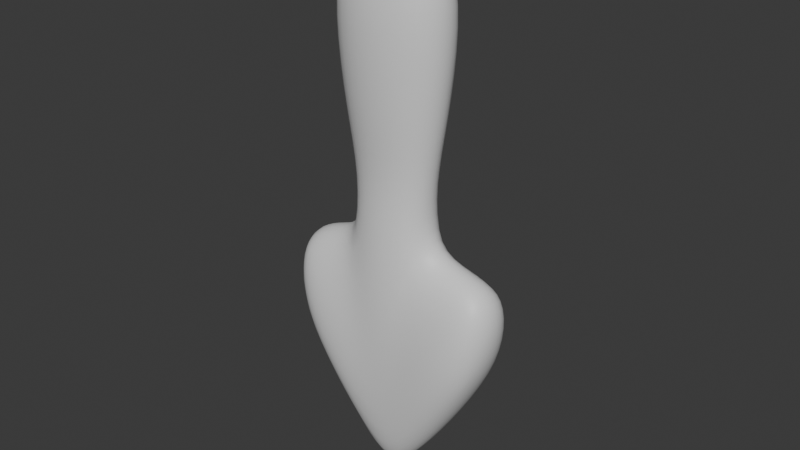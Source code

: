 # Source: arrow.blend  (saved by Blender 4.0.36; exported with 4.5.12 LTS)
import bpy
from mathutils import Matrix  # noqa: F401  (used for matrix-valued properties, if any)

bpy.ops.wm.read_factory_settings(use_empty=True)
scene = bpy.context.scene
scene.name = 'Scene'

# ---- collections
col_collection = bpy.data.collections.new('Collection'); scene.collection.children.link(col_collection)

# ---- materials (node trees are filled in below, after node groups)
mat_material = bpy.data.materials.new('Material')
mat_material.alpha_threshold = 0.0
mat_material.use_transparent_shadow = False
mat_material.roughness = 0.5
mat_material.line_color = (0.0, 0.0, 0.0, 1.0)

# ---- material node trees
mat_material.use_nodes = True; mat_material.node_tree.nodes.clear()
_N = mat_material.node_tree.nodes; _L = mat_material.node_tree.links
n0 = _N.new('ShaderNodeOutputMaterial'); n0.name = 'Material Output'; n0.location = (300, 300)
n1 = _N.new('ShaderNodeBsdfPrincipled'); n1.name = 'Principled BSDF'; n1.location = (10, 300)
n1.inputs[3].default_value = 1.45
_L.new(n1.outputs[0], n0.inputs[0])
n0.is_active_output = True

# ---- world
world_world = bpy.data.worlds.new('World'); scene.world = world_world
world_world.use_nodes = True; world_world.node_tree.nodes.clear()
_N = world_world.node_tree.nodes; _L = world_world.node_tree.links
n0 = _N.new('ShaderNodeOutputWorld'); n0.name = 'World Output'; n0.location = (300, 300)
n1 = _N.new('ShaderNodeBackground'); n1.name = 'Background'; n1.location = (10, 300)
n1.inputs[0].default_value = (0.05088, 0.05088, 0.05088, 1.0)
_L.new(n1.outputs[0], n0.inputs[0])
n0.is_active_output = True
world_world.color = (0.05088, 0.05088, 0.05088)
world_world.use_sun_shadow = False
world_world.sun_shadow_jitter_overblur = 0.0

# ---- meshes
me_cube = bpy.data.meshes.new('Cube')
me_cube.from_pydata([(0.03514, 0.2452, 0.0318), (0.03514, 0.2452, -0.0318), (0.0473, -0.07333, 0.0315), (0.0473, -0.07333, -0.0315), (-0.03314, 0.2452, 0.0318), (-0.03314, 0.2452, -0.0318), (-0.0473, -0.07333, 0.0315), (-0.0473, -0.07333, -0.0315), (0.02897, 0.4644, -0.03205), (-0.0266, 0.4644, -0.03205), (0.02897, 0.4644, 0.03205), (-0.0266, 0.4644, 0.03205), (0.1173, 0.2552, 0.02798), (0.1173, 0.2552, -0.02798), (0.1138, 0.3474, 0.02927), (0.1138, 0.3474, -0.02927), (-0.1104, 0.2552, 0.02798), (-0.1104, 0.2552, -0.02798), (-0.1069, 0.3474, 0.02927), (-0.1069, 0.3474, -0.02927), (-0.0449, 0.09047, -0.02991), (0.0449, 0.09047, 0.02991), (-0.0449, 0.09047, 0.02991), (0.0449, 0.09047, -0.02991), (-0.05429, -0.01182, -0.03616), (0.0006313, 0.235, -0.03905), (0.04705, 0.2087, 2.441e-10), (-0.05915, -0.08529, 1.471e-10), (0.05915, -0.08529, 6.587e-11), (-0.04476, 0.2087, -1.831e-10), (2.441e-10, -0.08529, 0.0394), (0.05429, -0.01182, 0.03616), (-6.712e-10, -0.08529, -0.0394), (-0.03535, 0.1546, 0.02266), (0.0006313, 0.235, 0.03905), (0.03548, 0.1546, -0.02266), (0.0006971, 0.4875, -0.0303), (0.02763, 0.5013, -6.102e-11), (-0.02527, 0.5013, 0.0), (0.0006971, 0.4875, 0.0303), (0.03239, 0.3618, 0.0418), (-0.03006, 0.3618, 0.0418), (0.03239, 0.3618, -0.0418), (-0.03006, 0.3618, -0.0418), (0.1247, 0.2429, 3.051e-10), (0.1211, 0.3477, 1.22e-10), (0.1229, 0.2953, 0.03574), (0.1229, 0.2953, -0.03574), (0.08346, 0.2529, -0.03236), (0.08346, 0.2529, 0.03236), (0.07664, 0.4034, 0.03467), (0.07664, 0.4034, -0.03467), (-0.1174, 0.2429, 1.22e-10), (-0.1138, 0.3477, 3.661e-10), (-0.1156, 0.2953, 0.03574), (-0.1156, 0.2953, -0.03574), (-0.07862, 0.2529, -0.03236), (-0.07177, 0.4034, -0.03467), (-0.07177, 0.4034, 0.03467), (-0.07862, 0.2529, 0.03236), (-0.03535, 0.1546, -0.02266), (0.03548, 0.1546, 0.02266), (-0.05429, -0.01182, 0.03616), (0.05429, -0.01182, -0.03616), (0.06174, 0.09047, 6.587e-11), (0.0, 0.09047, -0.04112), (-0.06174, 0.09047, 6.587e-11), (-2.441e-10, 0.09047, 0.04112), (-2.441e-10, -0.013, 0.04998), (-8.543e-10, -0.1104, 1.041e-09), (-0.04877, 0.1516, 2.081e-10), (5.492e-10, -0.013, -0.04998), (0.07504, -0.013, 1.691e-09), (0.0006874, 0.3751, 0.0398), (0.0002123, 0.5279, 6.102e-11), (0.08621, 0.2251, 0.0), (-0.07577, 0.3288, -0.04614), (0.0006874, 0.3751, -0.0398), (0.1383, 0.2825, -6.102e-10), (0.07618, 0.4294, 0.0), (0.08067, 0.3288, -0.04614), (0.08067, 0.3288, 0.04614), (-0.1301, 0.2825, 1.159e-09), (-0.07577, 0.3288, 0.04614), (-0.08131, 0.2251, -2.441e-10), (-0.07127, 0.4294, -2.441e-10), (0.04895, 0.1516, 6.587e-11), (2.265e-05, 0.1562, -0.03094), (-0.07504, -0.013, 2.284e-10), (2.265e-05, 0.1562, 0.03094)], [], [(21, 67, 68, 31), (67, 22, 62, 68), (68, 62, 6, 30), (31, 68, 30, 2), (3, 28, 69, 32), (28, 2, 30, 69), (69, 30, 6, 27), (32, 69, 27, 7), (20, 66, 70, 60), (66, 22, 33, 70), (70, 33, 4, 29), (60, 70, 29, 5), (20, 65, 71, 24), (65, 23, 63, 71), (71, 63, 3, 32), (24, 71, 32, 7), (23, 64, 72, 63), (64, 21, 31, 72), (72, 31, 2, 28), (63, 72, 28, 3), (4, 34, 73, 41), (34, 0, 40, 73), (73, 40, 10, 39), (41, 73, 39, 11), (9, 38, 74, 36), (38, 11, 39, 74), (74, 39, 10, 37), (36, 74, 37, 8), (0, 26, 75, 49), (26, 1, 48, 75), (75, 48, 13, 44), (49, 75, 44, 12), (9, 43, 76, 57), (43, 5, 56, 76), (76, 56, 17, 55), (57, 76, 55, 19), (1, 25, 77, 42), (25, 5, 43, 77), (77, 43, 9, 36), (42, 77, 36, 8), (12, 44, 78, 46), (44, 13, 47, 78), (78, 47, 15, 45), (46, 78, 45, 14), (8, 37, 79, 51), (37, 10, 50, 79), (79, 50, 14, 45), (51, 79, 45, 15), (1, 42, 80, 48), (42, 8, 51, 80), (80, 51, 15, 47), (48, 80, 47, 13), (10, 40, 81, 50), (40, 0, 49, 81), (81, 49, 12, 46), (50, 81, 46, 14), (17, 52, 82, 55), (52, 16, 54, 82), (82, 54, 18, 53), (55, 82, 53, 19), (4, 41, 83, 59), (41, 11, 58, 83), (83, 58, 18, 54), (59, 83, 54, 16), (5, 29, 84, 56), (29, 4, 59, 84), (84, 59, 16, 52), (56, 84, 52, 17), (11, 38, 85, 58), (38, 9, 57, 85), (85, 57, 19, 53), (58, 85, 53, 18), (1, 26, 86, 35), (26, 0, 61, 86), (86, 61, 21, 64), (35, 86, 64, 23), (5, 25, 87, 60), (25, 1, 35, 87), (87, 35, 23, 65), (60, 87, 65, 20), (7, 27, 88, 24), (27, 6, 62, 88), (88, 62, 22, 66), (24, 88, 66, 20), (0, 34, 89, 61), (34, 4, 33, 89), (89, 33, 22, 67), (61, 89, 67, 21)])
me_cube.polygons.foreach_set('use_smooth', [True] * 88)
_uv = me_cube.uv_layers.new(name='UVMap')
_uv.uv.foreach_set('vector', [0.625, 0.625, 0.75, 0.625, 0.75, 0.6875, 0.625, 0.6879, 0.75, 0.625, 0.875, 0.625, 0.875, 0.6875, 0.75, 0.6875, 0.75, 0.6875, 0.875, 0.6875, 0.875, 0.75, 0.75, 0.75, 0.625, 0.6879, 0.75, 0.6875, 0.75, 0.75, 0.625, 0.75, 0.375, 0.75, 0.5, 0.7674, 0.5, 0.8767, 0.375, 0.875, 0.5, 0.7674, 0.625, 0.75, 0.625, 0.875, 0.5, 0.8767, 0.5, 0.8767, 0.625, 0.875, 0.625, 1.0, 0.5, 1.0, 0.375, 0.875, 0.5, 0.8767, 0.5, 1.0, 0.375, 1.0, 0.375, 0.125, 0.5, 0.125, 0.5, 0.1858, 0.375, 0.1875, 0.5, 0.125, 0.625, 0.125, 0.625, 0.1875, 0.5, 0.1858, 0.5, 0.1858, 0.625, 0.1875, 0.625, 0.25, 0.5, 0.2326, 0.375, 0.1875, 0.5, 0.1858, 0.5, 0.2326, 0.375, 0.25, 0.125, 0.625, 0.25, 0.625, 0.25, 0.6875, 0.125, 0.6875, 0.25, 0.625, 0.375, 0.625, 0.375, 0.6879, 0.25, 0.6875, 0.25, 0.6875, 0.375, 0.6879, 0.375, 0.75, 0.25, 0.75, 0.125, 0.6875, 0.25, 0.6875, 0.25, 0.75, 0.125, 0.75, 0.375, 0.625, 0.5, 0.625, 0.5, 0.6892, 0.375, 0.6879, 0.5, 0.625, 0.625, 0.625, 0.625, 0.6879, 0.5, 0.6892, 0.5, 0.6892, 0.625, 0.6879, 0.625, 0.75, 0.5, 0.7674, 0.375, 0.6879, 0.5, 0.6892, 0.5, 0.7674, 0.375, 0.75, 0.875, 0.5, 0.75, 0.5185, 0.75, 0.502, 0.8403, 0.5004, 0.75, 0.5185, 0.625, 0.515, 0.658, 0.5015, 0.75, 0.502, 0.75, 0.502, 0.658, 0.5015, 0.625, 0.5, 0.75, 0.5, 0.8403, 0.5004, 0.75, 0.502, 0.75, 0.5, 0.875, 0.5, 0.375, 0.25, 0.5, 0.2847, 0.5, 0.375, 0.375, 0.375, 0.5, 0.2847, 0.625, 0.25, 0.625, 0.375, 0.5, 0.375, 0.5, 0.375, 0.625, 0.375, 0.625, 0.5, 0.5, 0.4653, 0.375, 0.375, 0.5, 0.375, 0.5, 0.4653, 0.375, 0.5, 0.625, 0.515, 0.5, 0.5196, 0.5, 0.5023, 0.5841, 0.5015, 0.5, 0.5196, 0.375, 0.515, 0.4159, 0.5015, 0.5, 0.5023, 0.5, 0.5023, 0.4159, 0.5015, 0.4375, 0.5, 0.5, 0.5, 0.5841, 0.5015, 0.5, 0.5023, 0.5, 0.5, 0.5625, 0.5, 0.125, 0.5, 0.1597, 0.5004, 0.1285, 0.5, 0.125, 0.5, 0.1597, 0.5004, 0.125, 0.5, 0.125, 0.5, 0.1285, 0.5, 0.1285, 0.5, 0.125, 0.5, 0.125, 0.5, 0.125, 0.5, 0.125, 0.5, 0.1285, 0.5, 0.125, 0.5, 0.125, 0.5, 0.375, 0.515, 0.25, 0.5185, 0.25, 0.502, 0.342, 0.5015, 0.25, 0.5185, 0.125, 0.5, 0.1597, 0.5004, 0.25, 0.502, 0.25, 0.502, 0.1597, 0.5004, 0.125, 0.5, 0.25, 0.5, 0.342, 0.5015, 0.25, 0.502, 0.25, 0.5, 0.375, 0.5, 0.5625, 0.5, 0.5, 0.5, 0.5, 0.5, 0.5762, 0.5, 0.5, 0.5, 0.4375, 0.5, 0.4238, 0.5, 0.5, 0.5, 0.5, 0.5, 0.4238, 0.5, 0.4375, 0.5, 0.5, 0.5, 0.5762, 0.5, 0.5, 0.5, 0.5, 0.5, 0.5625, 0.5, 0.375, 0.5, 0.5, 0.4653, 0.5, 0.4965, 0.4159, 0.4991, 0.5, 0.4653, 0.625, 0.5, 0.5841, 0.4991, 0.5, 0.4965, 0.5, 0.4965, 0.5841, 0.4991, 0.5625, 0.5, 0.5, 0.5, 0.4159, 0.4991, 0.5, 0.4965, 0.5, 0.5, 0.4375, 0.5, 0.375, 0.515, 0.342, 0.5015, 0.385, 0.5003, 0.4159, 0.5015, 0.342, 0.5015, 0.375, 0.5, 0.4159, 0.4991, 0.385, 0.5003, 0.385, 0.5003, 0.4159, 0.4991, 0.4375, 0.5, 0.4238, 0.5, 0.4159, 0.5015, 0.385, 0.5003, 0.4238, 0.5, 0.4375, 0.5, 0.625, 0.5, 0.658, 0.5015, 0.615, 0.5003, 0.5841, 0.4991, 0.658, 0.5015, 0.625, 0.515, 0.5841, 0.5015, 0.615, 0.5003, 0.615, 0.5003, 0.5841, 0.5015, 0.5625, 0.5, 0.5762, 0.5, 0.5841, 0.4991, 0.615, 0.5003, 0.5762, 0.5, 0.5625, 0.5, 0.375, 0.25, 0.5, 0.25, 0.5, 0.25, 0.375, 0.25, 0.5, 0.25, 0.625, 0.25, 0.625, 0.25, 0.5, 0.25, 0.5, 0.25, 0.625, 0.25, 0.625, 0.25, 0.5, 0.25, 0.375, 0.25, 0.5, 0.25, 0.5, 0.25, 0.375, 0.25, 0.875, 0.5, 0.8403, 0.5004, 0.8715, 0.5, 0.875, 0.5, 0.8403, 0.5004, 0.875, 0.5, 0.875, 0.5, 0.8715, 0.5, 0.8715, 0.5, 0.875, 0.5, 0.875, 0.5, 0.875, 0.5, 0.875, 0.5, 0.8715, 0.5, 0.875, 0.5, 0.875, 0.5, 0.375, 0.25, 0.5, 0.2326, 0.5, 0.2483, 0.375, 0.25, 0.5, 0.2326, 0.625, 0.25, 0.625, 0.25, 0.5, 0.2483, 0.5, 0.2483, 0.625, 0.25, 0.625, 0.25, 0.5, 0.25, 0.375, 0.25, 0.5, 0.2483, 0.5, 0.25, 0.375, 0.25, 0.625, 0.25, 0.5, 0.2847, 0.5, 0.2535, 0.625, 0.25, 0.5, 0.2847, 0.375, 0.25, 0.375, 0.25, 0.5, 0.2535, 0.5, 0.2535, 0.375, 0.25, 0.375, 0.25, 0.5, 0.25, 0.625, 0.25, 0.5, 0.2535, 0.5, 0.25, 0.625, 0.25, 0.375, 0.515, 0.5, 0.5196, 0.5, 0.5648, 0.375, 0.5645, 0.5, 0.5196, 0.625, 0.515, 0.625, 0.5645, 0.5, 0.5648, 0.5, 0.5648, 0.625, 0.5645, 0.625, 0.625, 0.5, 0.625, 0.375, 0.5645, 0.5, 0.5648, 0.5, 0.625, 0.375, 0.625, 0.125, 0.5, 0.25, 0.5185, 0.25, 0.5645, 0.125, 0.5625, 0.25, 0.5185, 0.375, 0.515, 0.375, 0.5645, 0.25, 0.5645, 0.25, 0.5645, 0.375, 0.5645, 0.375, 0.625, 0.25, 0.625, 0.125, 0.5625, 0.25, 0.5645, 0.25, 0.625, 0.125, 0.625, 0.375, 0.0, 0.5, 0.0, 0.5, 0.0625, 0.375, 0.0625, 0.5, 0.0, 0.625, 0.0, 0.625, 0.0625, 0.5, 0.0625, 0.5, 0.0625, 0.625, 0.0625, 0.625, 0.125, 0.5, 0.125, 0.375, 0.0625, 0.5, 0.0625, 0.5, 0.125, 0.375, 0.125, 0.625, 0.515, 0.75, 0.5185, 0.75, 0.5645, 0.625, 0.5645, 0.75, 0.5185, 0.875, 0.5, 0.875, 0.5625, 0.75, 0.5645, 0.75, 0.5645, 0.875, 0.5625, 0.875, 0.625, 0.75, 0.625, 0.625, 0.5645, 0.75, 0.5645, 0.75, 0.625, 0.625, 0.625])
me_cube.materials.append(mat_material)
me_cube.use_mirror_vertex_groups = False
me_cube.update()

# ---- objects
ob_cube = bpy.data.objects.new('Cube', me_cube)

# ---- transforms, parenting, visibility, modifiers, constraints
ob_cube.location = (0.0, 0.0, 0.0)
ob_cube.rotation_euler = (4.712, -0.0, 0.0)
ob_cube.lock_rotations_4d = False
ob_cube.empty_display_type = 'ARROWS'
ob_cube.lineart.crease_threshold = 0.0
_m = ob_cube.modifiers.new('Subdivision', 'SUBSURF')

# ---- collection membership
col_collection.objects.link(ob_cube)

# ---- scene / render settings (as saved in the file)
scene.frame_start = 1; scene.frame_end = 250; scene.frame_set(1)
scene.render.engine = 'BLENDER_EEVEE_NEXT'
scene.cycles.sampling_pattern = 'TABULATED_SOBOL'
bpy.context.view_layer.update()

# ---- added for rendering (the .blend has no active camera and no usable light): camera, sun
cam_auto = bpy.data.cameras.new('AutoCamera')
cam_auto.lens = 50.0
cam_auto.sensor_width = 36.0
cam_auto.clip_end = 1000.0
ob_auto_camera = bpy.data.objects.new('AutoCamera', cam_auto)
scene.collection.objects.link(ob_auto_camera)
ob_auto_camera.location = (0.65141, -0.776762, 0.309092)
ob_auto_camera.rotation_euler = (1.09748, -7.21219e-08, 0.694738)
scene.camera = ob_auto_camera
light_auto_sun = bpy.data.lights.new('AutoSun', 'SUN')
light_auto_sun.energy = 3.0
light_auto_sun.angle = 0.0523599
ob_auto_sun = bpy.data.objects.new('AutoSun', light_auto_sun)
scene.collection.objects.link(ob_auto_sun)
ob_auto_sun.rotation_euler = (0.872665, 0.174533, 0.523599)
bpy.context.view_layer.update()
